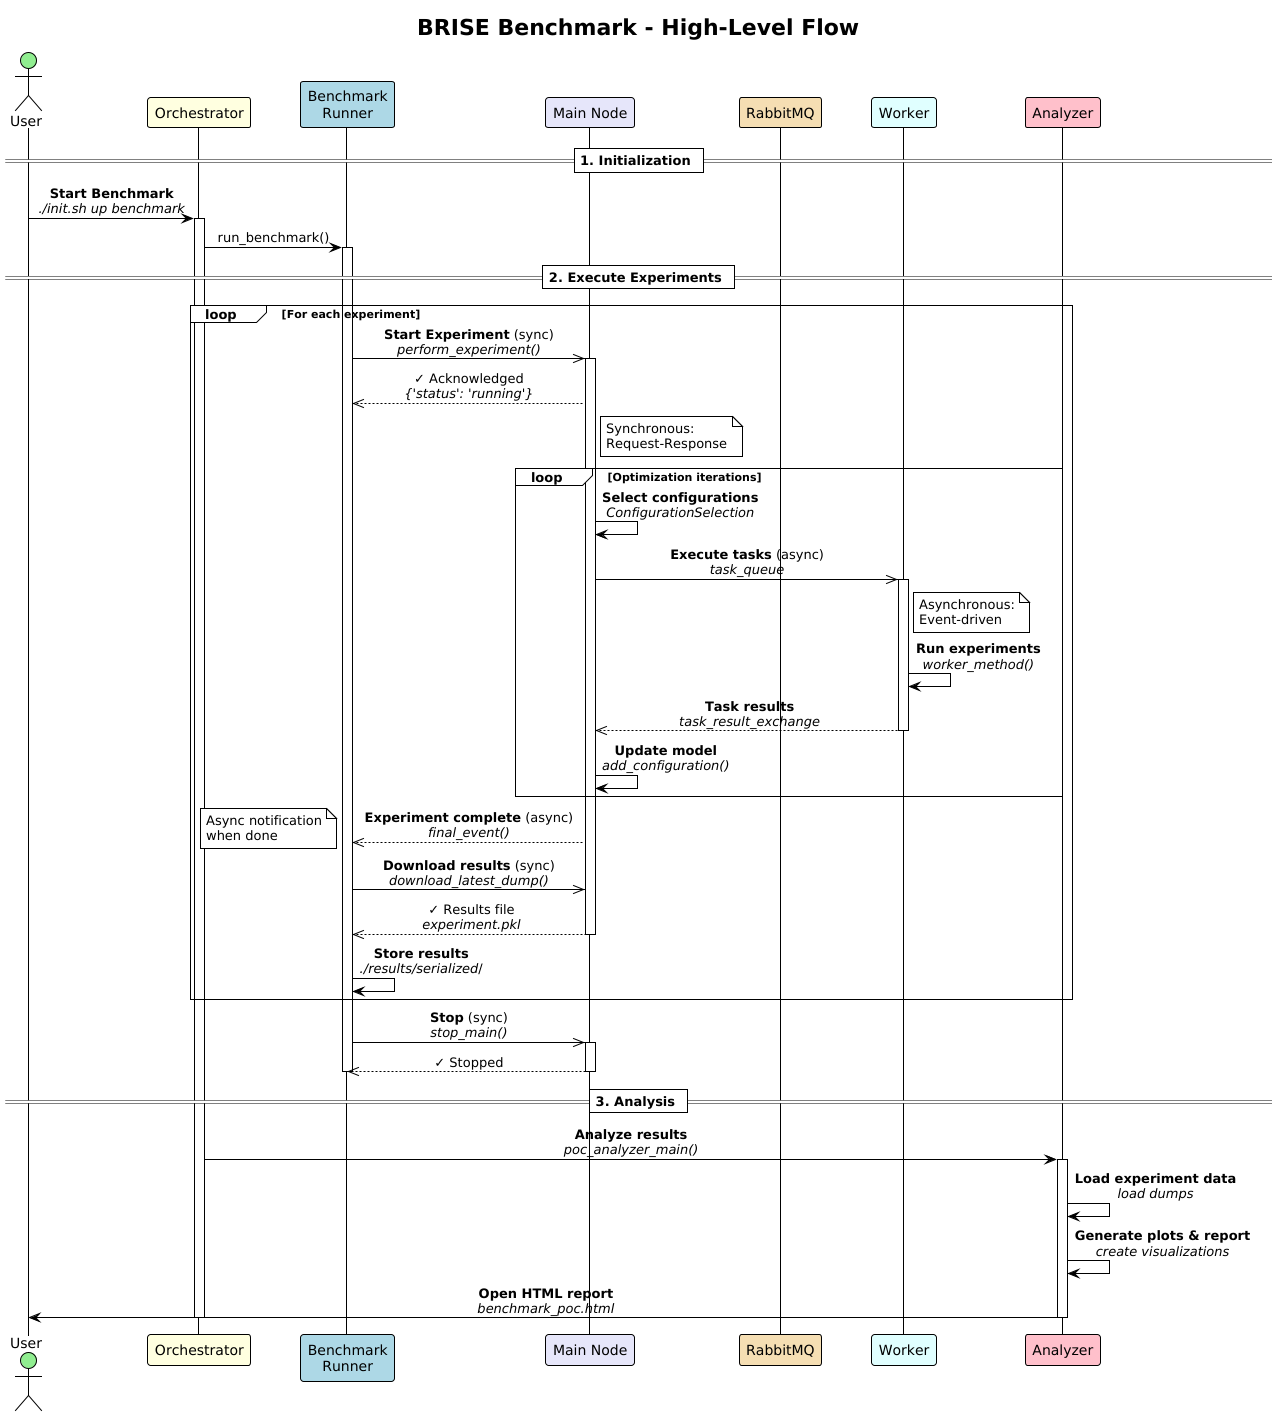

The diagram above was rendered by PlantUML. Its source (embedded in the PNG):
@startuml Benchmark_Sequence_Diagram
!theme plain
skinparam sequenceMessageAlign center
skinparam responseMessageBelowArrow true
skinparam BoxPadding 10
skinparam ParticipantPadding 20

actor User #lightgreen
participant "Orchestrator" as Orchestrator #lightyellow
participant "Benchmark\nRunner" as BenchmarkRunner #lightblue
participant "Main Node" as MainNode #lavender
participant "RabbitMQ" as RabbitMQ #wheat
participant "Worker" as Worker #lightcyan
participant "Analyzer" as Analyzer #pink

title BRISE Benchmark - High-Level Flow

== 1. Initialization ==
User -> Orchestrator: **Start Benchmark**\n//./init.sh up benchmark//
activate Orchestrator
Orchestrator -> BenchmarkRunner: run_benchmark()
activate BenchmarkRunner

== 2. Execute Experiments ==
loop For each experiment

    BenchmarkRunner ->> MainNode: **Start Experiment** (sync)\n//perform_experiment()//
    activate MainNode
    MainNode -->> BenchmarkRunner: ✓ Acknowledged\n//{'status': 'running'}//
    note right of MainNode: Synchronous:\nRequest-Response

    loop Optimization iterations
        MainNode -> MainNode: **Select configurations**\n//ConfigurationSelection//
        MainNode ->> Worker: **Execute tasks** (async)\n//task_queue//
        activate Worker
        note right of Worker: Asynchronous:\nEvent-driven
        Worker -> Worker: **Run experiments**\n//worker_method()//
        Worker -->> MainNode: **Task results**\n//task_result_exchange//
        deactivate Worker
        MainNode -> MainNode: **Update model**\n//add_configuration()//
    end

    MainNode -->> BenchmarkRunner: **Experiment complete** (async)\n//final_event()//
    note left: Async notification\nwhen done

    BenchmarkRunner ->> MainNode: **Download results** (sync)\n//download_latest_dump()//
    MainNode -->> BenchmarkRunner: ✓ Results file\n//experiment.pkl//
    deactivate MainNode
    BenchmarkRunner -> BenchmarkRunner: **Store results**\n//./results/serialized///

end

BenchmarkRunner ->> MainNode: **Stop** (sync)\n//stop_main()//
activate MainNode
MainNode -->> BenchmarkRunner: ✓ Stopped
deactivate MainNode
deactivate BenchmarkRunner

== 3. Analysis ==
Orchestrator -> Analyzer: **Analyze results**\n//poc_analyzer_main()//
activate Analyzer
Analyzer -> Analyzer: **Load experiment data**\n//load dumps//
Analyzer -> Analyzer: **Generate plots & report**\n//create visualizations//
Analyzer -> User: **Open HTML report**\n//benchmark_poc.html//
deactivate Analyzer
deactivate Orchestrator

@enduml